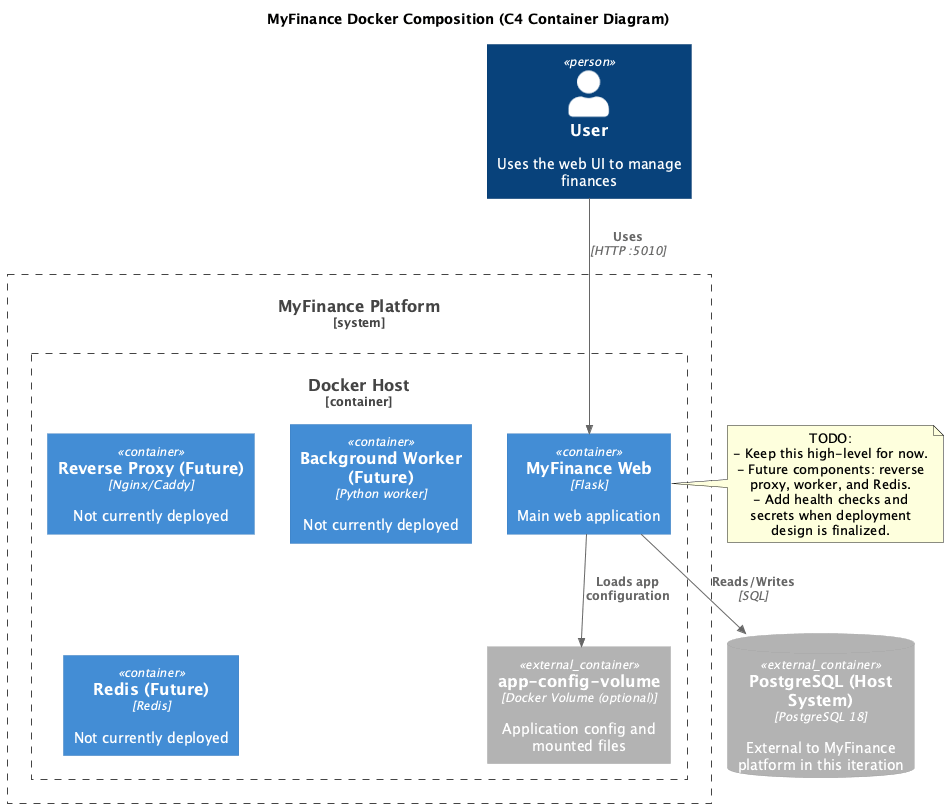

The diagram above was rendered by PlantUML. Its source (embedded in the PNG):
@startuml MyFinance-app-docker-comp-c4.puml
' MyFinance Docker Composition - C4 Framework

!include <C4/C4_Container>

LAYOUT_TOP_DOWN()

title MyFinance Docker Composition (C4 Container Diagram)

Person(user, "User", "Uses the web UI to manage finances")

System_Boundary(myfinance, "MyFinance Platform") {
  Container_Boundary(docker_host, "Docker Host") {
    Container(web_app, "MyFinance Web", "Flask", "Main web application")

    Container(proxy_future, "Reverse Proxy (Future)", "Nginx/Caddy", "Not currently deployed")
    Container(worker_future, "Background Worker (Future)", "Python worker", "Not currently deployed")
    Container(redis_future, "Redis (Future)", "Redis", "Not currently deployed")

    Container_Ext(app_volume, "app-config-volume", "Docker Volume (optional)", "Application config and mounted files")
  }
}

ContainerDb_Ext(postgres_host, "PostgreSQL (Host System)", "PostgreSQL 18", "External to MyFinance platform in this iteration")

Rel(user, web_app, "Uses", "HTTP :5010")

Rel(web_app, postgres_host, "Reads/Writes", "SQL")

Rel(web_app, app_volume, "Loads app configuration")

note right of web_app
  TODO:
  - Keep this high-level for now.
  - Future components: reverse proxy, worker, and Redis.
  - Add health checks and secrets when deployment design is finalized.
end note

@enduml